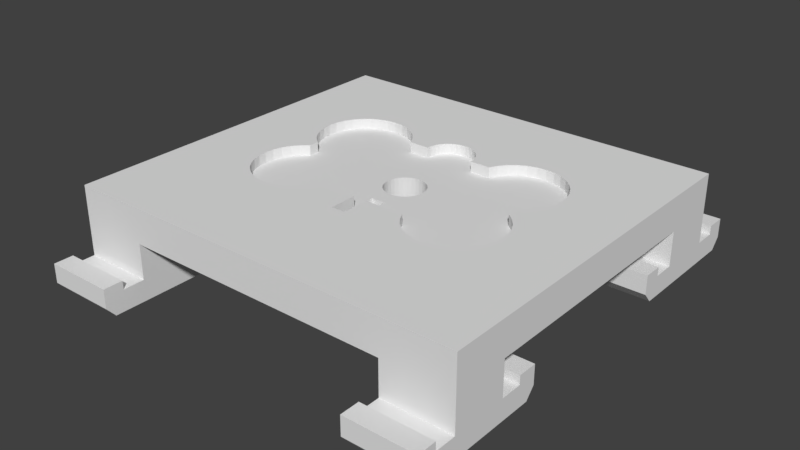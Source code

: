 # Source: bone-jig.blend  (saved by Blender 2.79.0; exported with 4.5.12 LTS)
import bpy
from mathutils import Matrix  # noqa: F401  (used for matrix-valued properties, if any)

bpy.ops.wm.read_factory_settings(use_empty=True)
scene = bpy.context.scene
scene.name = 'Scene'

# ---- collections
col_collection_1 = bpy.data.collections.new('Collection 1'); scene.collection.children.link(col_collection_1)

# ---- world
world_world = bpy.data.worlds.new('World'); scene.world = world_world
world_world.color = (0.05088, 0.05088, 0.05088)
world_world.use_sun_shadow = False
world_world.sun_shadow_jitter_overblur = 0.0
world_world.cycles.sampling_method = 'MANUAL'

# ---- meshes
me_cube = bpy.data.meshes.new('Cube')
me_cube.from_pydata([(-0.05987, -0.5129, 1.4), (-0.05987, -0.2944, 1.4), (0.04416, -0.5129, 1.4), (0.04416, -0.2944, 1.4), (-0.05987, -0.2228, 1.4), (0.04416, -0.2228, 1.4), (0.3383, -0.405, 2.0), (0.37, -0.4676, 2.0), (0.4126, -0.5224, 2.0), (0.4646, -0.5674, 2.0), (0.5239, -0.6008, 2.0), (0.5882, -0.6214, 2.0), (0.6551, -0.6284, 2.0), (0.722, -0.6214, 2.0), (0.7864, -0.6008, 2.0), (0.8456, -0.5674, 2.0), (0.8976, -0.5224, 2.0), (0.9403, -0.4676, 2.0), (0.972, -0.405, 2.0), (0.9915, -0.3371, 2.0), (0.9981, -0.2666, 2.0), (0.9915, -0.196, 2.0), (0.972, -0.1281, 2.0), (0.9403, -0.06555, 2.0), (0.8976, -0.01072, 2.0), (0.8456, 0.03427, 2.0), (-0.002072, 0.7539, 2.0), (-0.03859, 0.7501, 2.0), (-0.0737, 0.7388, 2.0), (-0.1061, 0.7206, 2.0), (-0.1344, 0.696, 2.0), (-0.1577, 0.6661, 2.0), (-0.175, 0.632, 2.0), (-0.1857, 0.5949, 2.0), (-0.1892, 0.5564, 2.0), (0.1851, 0.5564, 2.0), (0.1815, 0.5949, 2.0), (0.1709, 0.632, 2.0), (0.1536, 0.6661, 2.0), (0.1303, 0.696, 2.0), (0.1019, 0.7206, 2.0), (0.06956, 0.7388, 2.0), (0.03444, 0.7501, 2.0), (-0.8495, 0.03427, 2.0), (-0.9015, -0.01072, 2.0), (-0.9441, -0.06555, 2.0), (-0.9758, -0.1281, 2.0), (-0.9954, -0.196, 2.0), (-1.002, -0.2666, 2.0), (-0.9954, -0.3371, 2.0), (-0.9758, -0.405, 2.0), (-0.9441, -0.4676, 2.0), (-0.9015, -0.5224, 2.0), (-0.8495, -0.5674, 2.0), (-0.7902, -0.6008, 2.0), (-0.7259, -0.6214, 2.0), (-0.659, -0.6284, 2.0), (-0.5921, -0.6214, 2.0), (-0.5278, -0.6008, 2.0), (-0.4685, -0.5674, 2.0), (-0.4165, -0.5224, 2.0), (-0.3739, -0.4676, 2.0), (-0.3422, -0.405, 2.0), (0.6551, 0.7787, 2.0), (0.5882, 0.7718, 2.0), (0.5239, 0.7512, 2.0), (0.4646, 0.7178, 2.0), (0.4126, 0.6728, 2.0), (0.37, 0.6179, 2.0), (0.3383, 0.5554, 2.0), (0.8456, 0.1161, 2.0), (0.8976, 0.1611, 2.0), (0.9403, 0.2159, 2.0), (0.972, 0.2785, 2.0), (0.9915, 0.3463, 2.0), (0.9981, 0.4169, 2.0), (0.9915, 0.4875, 2.0), (0.972, 0.5554, 2.0), (0.9403, 0.6179, 2.0), (0.8976, 0.6728, 2.0), (0.8456, 0.7178, 2.0), (0.7864, 0.7512, 2.0), (0.722, 0.7718, 2.0), (-0.659, 0.7787, 2.0), (-0.7259, 0.7718, 2.0), (-0.7902, 0.7512, 2.0), (-0.8495, 0.7178, 2.0), (-0.9015, 0.6728, 2.0), (-0.9441, 0.6179, 2.0), (-0.9758, 0.5554, 2.0), (-0.9954, 0.4875, 2.0), (-1.002, 0.4169, 2.0), (-0.9954, 0.3463, 2.0), (-0.9758, 0.2785, 2.0), (-0.9441, 0.2159, 2.0), (-0.9015, 0.1611, 2.0), (-0.8495, 0.1161, 2.0), (-0.3422, 0.5554, 2.0), (-0.3739, 0.6179, 2.0), (-0.4165, 0.6728, 2.0), (-0.4685, 0.7178, 2.0), (-0.5278, 0.7512, 2.0), (-0.5921, 0.7718, 2.0), (-1.0, -1.003, 0.6), (-1.0, -1.003, 2.6), (-1.0, 0.9973, 0.6), (-1.0, 0.9973, 2.6), (1.0, -1.003, 0.6), (1.0, -1.003, 2.6), (1.0, 0.9973, 0.6), (1.0, 0.9973, 2.6), (-1.0, -1.451, 0.6), (-1.0, -1.451, 2.6), (1.0, -1.451, 0.6), (1.0, -1.451, 2.6), (-1.0, 1.451, 0.6), (-1.0, 1.451, 2.6), (1.0, 1.451, 0.6), (1.0, 1.451, 2.6), (-1.52, -1.003, 0.6), (-1.52, -1.003, 2.6), (-1.52, 0.9973, 0.6), (-1.52, 0.9973, 2.6), (-1.52, -1.451, 0.6), (-1.52, -1.451, 2.6), (-1.52, 1.451, 0.6), (-1.52, 1.451, 2.6), (1.52, -1.003, 0.6), (1.52, -1.003, 2.6), (1.52, 0.9973, 0.6), (1.52, 0.9973, 2.6), (1.52, -1.451, 0.6), (1.52, -1.451, 2.6), (1.52, 1.451, 0.6), (1.52, 1.451, 2.6), (1.0, -1.003, -1.4), (1.0, -1.451, -1.4), (1.52, -1.003, -1.4), (1.52, -1.451, -1.4), (1.0, 0.9973, -1.4), (1.0, 1.451, -1.4), (1.52, 0.9973, -1.4), (1.52, 1.451, -1.4), (-1.0, 0.9973, -1.4), (-1.0, 1.451, -1.4), (-1.52, 0.9973, -1.4), (-1.52, 1.451, -1.4), (-1.0, -1.003, -1.4), (-1.0, -1.451, -1.4), (-1.52, -1.003, -1.4), (-1.52, -1.451, -1.4), (1.0, -1.003, -2.6), (1.0, -1.451, -2.6), (1.52, -1.003, -2.6), (1.52, -1.451, -2.6), (1.0, 0.9973, -2.6), (1.0, 1.451, -2.6), (1.52, 0.9973, -2.6), (1.52, 1.451, -2.6), (-1.0, 0.9973, -2.6), (-1.0, 1.451, -2.6), (-1.52, 0.9973, -2.6), (-1.52, 1.451, -2.6), (-1.0, -1.003, -2.6), (-1.0, -1.451, -2.6), (-1.52, -1.003, -2.6), (-1.52, -1.451, -2.6), (1.0, -1.62, -1.4), (1.52, -1.62, -1.4), (-1.0, -1.62, -1.4), (-1.52, -1.62, -1.4), (1.0, -1.62, -2.6), (1.52, -1.62, -2.6), (-1.0, -1.62, -2.6), (-1.52, -1.62, -2.6), (1.0, 0.8279, -1.4), (1.52, 0.8279, -1.4), (-1.0, 0.8279, -1.4), (-1.52, 0.8279, -1.4), (1.0, 0.8279, -2.6), (1.52, 0.8279, -2.6), (-1.0, 0.8279, -2.6), (-1.52, 0.8279, -2.6), (1.0, -0.8333, -1.4), (1.52, -0.8333, -1.4), (1.0, 1.62, -1.4), (1.52, 1.62, -1.4), (-1.0, 1.62, -1.4), (-1.52, 1.62, -1.4), (-1.0, -0.8333, -1.4), (-1.52, -0.8333, -1.4), (1.0, -0.8333, -2.6), (1.52, -0.8333, -2.6), (1.0, 1.62, -2.6), (1.52, 1.62, -2.6), (-1.0, 1.62, -2.6), (-1.52, 1.62, -2.6), (-1.0, -0.8333, -2.6), (-1.52, -0.8333, -2.6), (1.0, -0.6803, -1.4), (1.52, -0.6803, -1.4), (1.0, 1.773, -1.4), (1.52, 1.773, -1.4), (-1.0, 1.773, -1.4), (-1.52, 1.773, -1.4), (-1.0, -0.6803, -1.4), (-1.52, -0.6803, -1.4), (1.0, -1.773, -1.4), (1.52, -1.773, -1.4), (-1.0, -1.773, -1.4), (-1.52, -1.773, -1.4), (1.0, 0.6749, -1.4), (1.52, 0.6749, -1.4), (-1.0, 0.6749, -1.4), (-1.52, 0.6749, -1.4), (1.0, -1.62, -0.9), (1.52, -1.62, -0.9), (-1.0, -1.62, -0.9), (-1.52, -1.62, -0.9), (1.0, 0.8279, -0.9), (1.52, 0.8279, -0.9), (-1.0, 0.8279, -0.9), (-1.52, 0.8279, -0.9), (1.0, -0.8333, -0.9), (1.52, -0.8333, -0.9), (1.0, 1.62, -0.9), (1.52, 1.62, -0.9), (-1.0, 1.62, -0.9), (-1.52, 1.62, -0.9), (-1.0, -0.8333, -0.9), (-1.52, -0.8333, -0.9), (1.0, -0.6803, -0.9), (1.52, -0.6803, -0.9), (1.0, 1.773, -0.9), (1.52, 1.773, -0.9), (-1.0, 1.773, -0.9), (-1.52, 1.773, -0.9), (-1.0, -0.6803, -0.9), (-1.52, -0.6803, -0.9), (1.0, -1.773, -0.9), (1.52, -1.773, -0.9), (-1.0, -1.773, -0.9), (-1.52, -1.773, -0.9), (1.0, 0.6749, -0.9), (1.52, 0.6749, -0.9), (-1.0, 0.6749, -0.9), (-1.52, 0.6749, -0.9), (-0.9015, 0.6728, 2.6), (-0.9441, 0.6179, 2.6), (-0.8495, 0.7178, 2.6), (-0.9954, 0.4875, 2.6), (-0.9758, 0.5554, 2.6), (-1.0, 0.4377, 2.6), (-1.002, 0.4169, 2.6), (-0.9758, 0.2785, 2.6), (-1.0, 0.3961, 2.6), (-0.9954, 0.3463, 2.6), (-0.8495, 0.1161, 2.6), (-0.9441, 0.2159, 2.6), (-0.9015, 0.1611, 2.6), (-0.9015, -0.01072, 2.6), (-0.8495, 0.03427, 2.6), (-0.9441, -0.06555, 2.6), (-0.9758, -0.1281, 2.6), (-0.9954, -0.3371, 2.6), (-1.0, -0.2873, 2.6), (-1.002, -0.2666, 2.6), (-0.9954, -0.196, 2.6), (-1.0, -0.2458, 2.6), (-0.9758, -0.405, 2.6), (-0.9441, -0.4676, 2.6), (-0.9015, -0.5224, 2.6), (-0.8495, -0.5674, 2.6), (-0.659, 0.7787, 2.6), (-0.7259, 0.7718, 2.6), (-0.5921, 0.7718, 2.6), (-0.7902, 0.7512, 2.6), (-0.5278, 0.7512, 2.6), (-0.4685, 0.7178, 2.6), (-0.4165, 0.6728, 2.6), (-0.3739, 0.6179, 2.6), (-0.3422, 0.5554, 2.6), (-0.3739, -0.4676, 2.6), (-0.4165, -0.5224, 2.6), (-0.7902, -0.6008, 2.6), (-0.4685, -0.5674, 2.6), (-0.5278, -0.6008, 2.6), (-0.7259, -0.6214, 2.6), (-0.659, -0.6284, 2.6), (-0.5921, -0.6214, 2.6), (-0.002072, 0.7539, 2.6), (0.03444, 0.7501, 2.6), (-0.03859, 0.7501, 2.6), (-0.1061, 0.7206, 2.6), (-0.0737, 0.7388, 2.6), (-0.1344, 0.696, 2.6), (-0.175, 0.632, 2.6), (-0.1577, 0.6661, 2.6), (-0.1892, 0.5564, 2.6), (-0.1857, 0.5949, 2.6), (-0.3422, -0.405, 2.6), (0.5239, 0.7512, 2.6), (0.4646, 0.7178, 2.6), (0.06956, 0.7388, 2.6), (0.1019, 0.7206, 2.6), (0.1303, 0.696, 2.6), (0.4126, 0.6728, 2.6), (0.1536, 0.6661, 2.6), (0.37, 0.6179, 2.6), (0.1709, 0.632, 2.6), (0.3383, 0.5554, 2.6), (0.1851, 0.5564, 2.6), (0.1815, 0.5949, 2.6), (0.37, -0.4676, 2.6), (0.3383, -0.405, 2.6), (0.4126, -0.5224, 2.6), (0.4646, -0.5674, 2.6), (0.5239, -0.6008, 2.6), (0.6551, 0.7787, 2.6), (0.722, 0.7718, 2.6), (0.5882, 0.7718, 2.6), (0.7864, 0.7512, 2.6), (0.8456, 0.7178, 2.6), (0.8456, 0.1161, 2.6), (0.8976, 0.6728, 2.6), (0.9403, 0.6179, 2.6), (0.8456, 0.03427, 2.6), (0.8976, 0.1611, 2.6), (0.8976, -0.01072, 2.6), (0.9403, -0.06555, 2.6), (0.8456, -0.5674, 2.6), (0.8976, -0.5224, 2.6), (0.722, -0.6214, 2.6), (0.7864, -0.6008, 2.6), (0.6551, -0.6284, 2.6), (0.5882, -0.6214, 2.6), (0.9915, 0.4875, 2.6), (0.972, 0.5554, 2.6), (0.972, 0.2785, 2.6), (0.9915, 0.3463, 2.6), (0.9403, 0.2159, 2.6), (0.972, -0.1281, 2.6), (0.9915, -0.3371, 2.6), (0.972, -0.405, 2.6), (0.9915, -0.196, 2.6), (0.9403, -0.4676, 2.6), (0.9981, -0.2666, 2.6), (0.9981, 0.4169, 2.6), (0.1195, -0.02678, 2.0), (0.1195, -0.02678, 0.6), (-0.005124, 0.2181, 2.0), (-0.005124, 0.2181, 0.6), (-0.03436, 0.2151, 2.0), (-0.03436, 0.2151, 0.6), (-0.06248, 0.2062, 2.0), (-0.06248, 0.2062, 0.6), (-0.1436, 0.0004437, 2.0), (-0.1436, 0.0004437, 0.6), (-0.1297, -0.02678, 2.0), (-0.1297, -0.02678, 0.6), (-0.1521, 0.02998, 2.0), (-0.1521, 0.02998, 0.6), (-0.1111, -0.05063, 2.0), (-0.1111, -0.05063, 0.6), (-0.03436, -0.09372, 2.0), (-0.03436, -0.09372, 0.6), (-0.005124, -0.09675, 2.0), (-0.005124, -0.09675, 0.6), (-0.06248, -0.08476, 2.0), (-0.06248, -0.08476, 0.6), (0.1419, 0.09141, 2.0), (0.1419, 0.09141, 0.6), (0.07814, 0.1916, 2.0), (0.07814, 0.1916, 0.6), (0.1447, 0.06069, 2.0), (0.1447, 0.06069, 0.6), (0.1333, 0.1209, 2.0), (0.1333, 0.1209, 0.6), (0.02411, -0.09372, 2.0), (0.02411, -0.09372, 0.6), (-0.1111, 0.172, 2.0), (-0.1111, 0.172, 0.6), (-0.08839, 0.1916, 2.0), (-0.08839, 0.1916, 0.6), (-0.1297, 0.1482, 2.0), (-0.1297, 0.1482, 0.6), (0.1419, 0.02998, 2.0), (0.1419, 0.02998, 0.6), (0.07814, -0.07021, 2.0), (0.07814, -0.07021, 0.6), (0.1008, -0.05063, 2.0), (0.1008, -0.05063, 0.6), (0.1333, 0.0004436, 2.0), (0.1333, 0.0004436, 0.6), (-0.155, 0.06069, 2.0), (-0.155, 0.06069, 0.6), (-0.08839, -0.07021, 2.0), (-0.08839, -0.07021, 0.6), (-0.1521, 0.09141, 2.0), (-0.1521, 0.09141, 0.6), (0.1008, 0.172, 2.0), (0.1008, 0.172, 0.6), (0.05223, -0.08476, 2.0), (0.05223, -0.08476, 0.6), (0.1195, 0.1482, 2.0), (0.1195, 0.1482, 0.6), (-0.1436, 0.1209, 2.0), (-0.1436, 0.1209, 0.6), (0.05223, 0.2062, 2.0), (0.05223, 0.2062, 0.6), (0.02411, 0.2151, 2.0), (0.02411, 0.2151, 0.6), (1.52, -1.773, -2.0), (1.52, -1.702, -2.6), (1.52, -0.6803, -2.0), (1.52, -0.7514, -2.6), (1.52, 0.6749, -2.0), (1.52, 0.7459, -2.6), (1.52, 1.773, -2.0), (1.52, 1.702, -2.6), (-1.0, -1.773, -2.0), (-1.0, -1.702, -2.6), (-1.0, -0.6803, -2.0), (-1.0, -0.7514, -2.6), (-1.0, 0.6749, -2.0), (-1.0, 0.7459, -2.6), (-1.0, 1.773, -2.0), (-1.0, 1.702, -2.6), (1.0, 1.773, -2.0), (1.0, 1.702, -2.6), (-1.52, 1.773, -2.0), (-1.52, 1.702, -2.6), (-1.52, -0.6803, -2.0), (-1.52, -0.7514, -2.6), (1.0, -0.6803, -2.0), (1.0, -0.7514, -2.6), (1.0, -1.773, -2.0), (1.0, -1.702, -2.6), (-1.52, -1.773, -2.0), (-1.52, -1.702, -2.6), (-1.52, 0.6749, -2.0), (-1.52, 0.7459, -2.6), (1.0, 0.6749, -2.0), (1.0, 0.7459, -2.6), (0.04416, -0.2228, 2.0), (-0.05987, -0.2228, 2.0), (0.04416, -0.2944, 2.0), (-0.05987, -0.2944, 2.0), (-0.05987, -0.405, 2.6), (0.04416, -0.6222, 2.6), (0.04416, -0.405, 2.6), (-0.05987, -0.6222, 2.6), (-0.05987, -0.405, 2.0), (0.04416, -0.405, 2.0)], [], [(0, 1, 447, 452, 448, 451), (3, 2, 449, 450, 453, 446), (2, 0, 451, 449), (1, 0, 2, 3), (4, 5, 444, 445), (1, 4, 445, 447), (3, 5, 4, 1), (7, 8, 9, 10, 11, 12, 13, 14, 15, 16, 17, 18, 19, 20, 21, 22, 23, 24, 25, 374, 386, 392, 348, 390, 388, 402, 378, 366, 364, 368, 396, 362, 358, 356, 360, 394, 43, 44, 45, 46, 47, 48, 49, 50, 51, 52, 53, 54, 55, 56, 57, 58, 59, 60, 61, 62, 452, 447, 445, 444, 446, 453, 6), (79, 324, 322, 80), (51, 270, 271, 52), (23, 329, 328, 24), (25, 326, 323, 70), (80, 322, 321, 81), (52, 271, 272, 53), (24, 328, 326, 25), (81, 321, 319, 82), (53, 272, 284, 54), (26, 290, 292, 27), (82, 319, 318, 63), (54, 284, 287, 55), (27, 292, 294, 28), (83, 273, 274, 84), (55, 287, 288, 56), (28, 294, 293, 29), (84, 274, 276, 85), (56, 288, 289, 57), (29, 293, 295, 30), (85, 276, 249, 86), (57, 289, 286, 58), (30, 295, 297, 31), (86, 249, 247, 87), (58, 286, 285, 59), (31, 297, 296, 32), (87, 247, 248, 88), (59, 285, 283, 60), (32, 296, 299, 33), (88, 248, 251, 89), (60, 283, 282, 61), (33, 299, 298, 34), (6, 314, 313, 7), (89, 251, 250, 90), (61, 282, 300, 62), (35, 311, 312, 36), (7, 313, 315, 8), (90, 250, 252, 253, 91), (63, 318, 320, 64), (36, 312, 309, 37), (8, 315, 316, 9), (91, 253, 255, 256, 92), (64, 320, 301, 65), (37, 309, 307, 38), (9, 316, 317, 10), (92, 256, 254, 93), (65, 301, 302, 66), (38, 307, 305, 39), (10, 317, 335, 11), (93, 254, 258, 94), (66, 302, 306, 67), (39, 305, 304, 40), (11, 335, 334, 12), (94, 258, 259, 95), (67, 306, 308, 68), (40, 304, 303, 41), (12, 334, 332, 13), (95, 259, 257, 96), (68, 308, 310, 69), (41, 303, 291, 42), (13, 332, 333, 14), (34, 298, 281, 97), (70, 323, 327, 71), (42, 291, 290, 26), (14, 333, 330, 15), (97, 281, 280, 98), (71, 327, 340, 72), (43, 261, 260, 44), (15, 330, 331, 16), (98, 280, 279, 99), (72, 340, 338, 73), (44, 260, 262, 45), (16, 331, 345, 17), (99, 279, 278, 100), (73, 338, 339, 74), (45, 262, 263, 46), (17, 345, 343, 18), (100, 278, 277, 101), (74, 339, 347, 75), (46, 263, 267, 47), (18, 343, 342, 19), (101, 277, 275, 102), (75, 347, 336, 76), (47, 267, 268, 266, 48), (19, 342, 346, 20), (102, 275, 273, 83), (76, 336, 337, 77), (48, 266, 265, 264, 49), (20, 346, 344, 21), (69, 310, 311, 35), (77, 337, 325, 78), (49, 264, 269, 50), (21, 344, 341, 22), (62, 300, 448, 452), (78, 325, 324, 79), (50, 269, 270, 51), (22, 341, 329, 23), (96, 257, 261, 43), (105, 103, 119, 121), (107, 109, 129, 127), (114, 113, 131, 132), (104, 265, 266, 268, 255, 253, 252, 106, 122, 120), (105, 109, 375, 371, 377, 405, 401, 373, 409, 411, 351, 353, 355, 383, 381, 385, 407, 399, 395), (110, 106, 252, 250, 251, 248, 247, 249, 276, 274, 273, 275, 277, 278, 279, 280, 281, 298, 299, 296, 297, 295, 293, 294, 292, 290, 291, 303, 304, 305, 307, 309, 312, 311, 310, 308, 306, 302, 301, 320, 318, 319, 321, 322, 324, 325, 337, 336, 347, 339, 338, 340, 327, 323, 326, 328, 329, 341, 344, 346, 342, 343, 345, 331, 330, 333, 332, 334, 335, 317, 316, 315, 313, 314, 450, 449, 451, 448, 300, 282, 283, 285, 286, 289, 288, 287, 284, 272, 271, 270, 269, 264, 265, 104, 108), (113, 114, 112, 111), (103, 107, 113, 111), (108, 104, 112, 114), (133, 129, 141, 142), (115, 116, 118, 117), (109, 105, 115, 117), (106, 110, 118, 116), (125, 115, 144, 146), (119, 120, 122, 121), (120, 119, 123, 124), (121, 122, 126, 125), (116, 115, 125, 126), (106, 116, 126, 122), (123, 119, 149, 150), (111, 112, 124, 123), (112, 104, 120, 124), (130, 129, 133, 134), (129, 130, 128, 127), (127, 128, 132, 131), (107, 127, 137, 135), (118, 110, 130, 134), (117, 118, 134, 133), (108, 114, 132, 128), (110, 108, 128, 130), (140, 142, 186, 185), (131, 113, 136, 138), (113, 107, 135, 136), (127, 131, 138, 137), (162, 146, 188, 196), (129, 109, 139, 141), (109, 117, 140, 139), (117, 133, 142, 140), (137, 138, 154, 153), (115, 105, 143, 144), (105, 121, 145, 143), (121, 125, 146, 145), (161, 159, 181, 182), (111, 123, 150, 148), (119, 103, 147, 149), (103, 111, 148, 147), (152, 151, 153, 154), (155, 156, 158, 157), (160, 159, 161, 162), (163, 164, 166, 165), (147, 148, 164, 163), (138, 136, 167, 168), (141, 139, 175, 176), (139, 140, 156, 155), (150, 149, 165, 166), (146, 144, 187, 188), (144, 143, 159, 160), (142, 141, 157, 158), (144, 160, 195, 187), (145, 146, 162, 161), (154, 138, 168, 172), (136, 135, 151, 152), (439, 421, 420, 438), (150, 166, 174, 170), (148, 150, 170, 169), (136, 152, 171, 167), (166, 164, 173, 174), (164, 148, 169, 173), (152, 154, 172, 171), (171, 172, 413, 437), (143, 145, 178, 177), (145, 161, 182, 178), (139, 155, 179, 175), (159, 143, 177, 181), (157, 141, 176, 180), (155, 157, 180, 179), (214, 213, 245, 246), (427, 431, 430, 426), (200, 199, 231, 232), (199, 200, 414, 434), (163, 165, 198, 197), (165, 149, 190, 198), (142, 158, 194, 186), (160, 162, 196, 195), (135, 137, 184, 183), (156, 140, 185, 193), (151, 135, 183, 191), (149, 147, 189, 190), (147, 163, 197, 189), (153, 151, 191, 192), (137, 153, 192, 184), (158, 156, 193, 194), (193, 429, 419, 194), (196, 431, 427, 195), (191, 435, 415, 192), (442, 443, 417, 416), (204, 203, 426, 430), (211, 212, 244, 243), (201, 202, 418, 428), (206, 205, 422, 432), (419, 429, 428, 418), (179, 180, 417, 443), (214, 440, 424, 213), (211, 442, 416, 212), (208, 168, 216, 240), (435, 434, 414, 415), (182, 181, 425, 441), (174, 173, 421, 439), (412, 436, 437, 413), (198, 433, 423, 197), (210, 438, 420, 209), (433, 432, 422, 423), (207, 436, 412, 208), (206, 190, 230, 238), (190, 189, 229, 230), (189, 205, 237, 229), (424, 440, 441, 425), (188, 187, 227, 228), (228, 227, 235, 236), (225, 226, 234, 233), (230, 229, 237, 238), (223, 224, 232, 231), (216, 215, 239, 240), (217, 218, 242, 241), (220, 219, 243, 244), (221, 222, 246, 245), (202, 201, 233, 234), (203, 204, 236, 235), (209, 169, 217, 241), (205, 206, 238, 237), (168, 167, 215, 216), (175, 211, 243, 219), (184, 200, 232, 224), (169, 170, 218, 217), (199, 183, 223, 231), (186, 202, 234, 226), (207, 208, 240, 239), (167, 207, 239, 215), (201, 185, 225, 233), (176, 175, 219, 220), (210, 209, 241, 242), (212, 176, 220, 244), (177, 178, 222, 221), (170, 210, 242, 218), (187, 203, 235, 227), (183, 184, 224, 223), (178, 214, 246, 222), (204, 188, 228, 236), (185, 186, 226, 225), (213, 177, 221, 245), (268, 267, 263, 262, 260, 261, 257, 259, 258, 254, 256, 255), (387, 386, 374, 375), (43, 394, 398, 406, 384, 380, 382, 354, 352, 350, 410, 408, 372, 400, 404, 376, 370, 374, 25, 70, 71, 72, 73, 74, 75, 76, 77, 78, 79, 80, 81, 82, 63, 64, 65, 66, 67, 68, 69, 35, 36, 37, 38, 39, 40, 41, 42, 26, 27, 28, 29, 30, 31, 32, 33, 34, 97, 98, 99, 100, 101, 102, 83, 84, 85, 86, 87, 88, 89, 90, 91, 92, 93, 94, 95, 96), (391, 390, 348, 349), (349, 348, 392, 393), (399, 398, 394, 395), (371, 370, 376, 377), (375, 374, 370, 371), (405, 404, 400, 401), (351, 350, 352, 353), (365, 364, 366, 367), (385, 384, 406, 407), (367, 366, 378, 379), (353, 352, 354, 355), (361, 357, 359, 363, 397, 369, 365, 367, 379, 403, 389, 391, 349, 393, 387, 375, 109, 107, 103, 105, 395), (401, 400, 372, 373), (397, 396, 368, 369), (373, 372, 408, 409), (389, 388, 390, 391), (383, 382, 380, 381), (407, 406, 398, 399), (403, 402, 388, 389), (363, 362, 396, 397), (357, 356, 358, 359), (411, 410, 350, 351), (377, 376, 404, 405), (395, 394, 360, 361), (393, 392, 386, 387), (369, 368, 364, 365), (355, 354, 382, 383), (409, 408, 410, 411), (379, 378, 402, 403), (361, 360, 356, 357), (381, 380, 384, 385), (359, 358, 362, 363), (172, 168, 208, 412, 413), (184, 192, 415, 414, 200), (180, 176, 212, 416, 417), (186, 194, 419, 418, 202), (173, 169, 209, 420, 421), (189, 197, 423, 422, 205), (181, 177, 213, 424, 425), (187, 195, 427, 426, 203), (193, 185, 201, 428, 429), (196, 188, 204, 430, 431), (198, 190, 206, 432, 433), (191, 183, 199, 434, 435), (167, 171, 437, 436, 207), (170, 174, 439, 438, 210), (178, 182, 441, 440, 214), (175, 179, 443, 442, 211), (453, 450, 314, 6), (444, 5, 3, 446)])
me_cube.use_remesh_preserve_volume = False
me_cube.use_remesh_preserve_attributes = False
me_cube.use_mirror_vertex_groups = False
me_cube.update()

# ---- objects
ob_cube = bpy.data.objects.new('Cube', me_cube)

# ---- transforms, parenting, visibility, modifiers, constraints
ob_cube.location = (29.23, 18.3, 10.0)
ob_cube.scale = (19.23, 18.3, 2.5)
ob_cube.lineart.crease_threshold = 0.0

# ---- collection membership
col_collection_1.objects.link(ob_cube)

# ---- scene / render settings (as saved in the file)
scene.frame_start = 1; scene.frame_end = 250; scene.frame_set(1)
scene.render.engine = 'BLENDER_EEVEE_NEXT'
scene.render.resolution_percentage = 50
scene.render.dither_intensity = 0.0
scene.cycles.use_denoising = False
scene.cycles.samples = 128
scene.cycles.sampling_pattern = 'TABULATED_SOBOL'
scene.cycles.use_adaptive_sampling = False
scene.cycles.use_light_tree = False
scene.cycles.blur_glossy = 0.0
scene.cycles.sample_clamp_indirect = 0.0
scene.view_settings.view_transform = 'Standard'
bpy.context.view_layer.update()

# ---- added for rendering (the .blend has no active camera and no usable light): camera, sun
cam_auto = bpy.data.cameras.new('AutoCamera')
cam_auto.lens = 50.0
cam_auto.sensor_width = 36.0
cam_auto.clip_end = 1433.83
ob_auto_camera = bpy.data.objects.new('AutoCamera', cam_auto)
scene.collection.objects.link(ob_auto_camera)
ob_auto_camera.location = (110.925, -79.7401, 75.3601)
ob_auto_camera.rotation_euler = (1.09748, -7.21219e-08, 0.694738)
scene.camera = ob_auto_camera
light_auto_sun = bpy.data.lights.new('AutoSun', 'SUN')
light_auto_sun.energy = 3.0
light_auto_sun.angle = 0.0523599
ob_auto_sun = bpy.data.objects.new('AutoSun', light_auto_sun)
scene.collection.objects.link(ob_auto_sun)
ob_auto_sun.rotation_euler = (0.872665, 0.174533, 0.523599)
bpy.context.view_layer.update()
